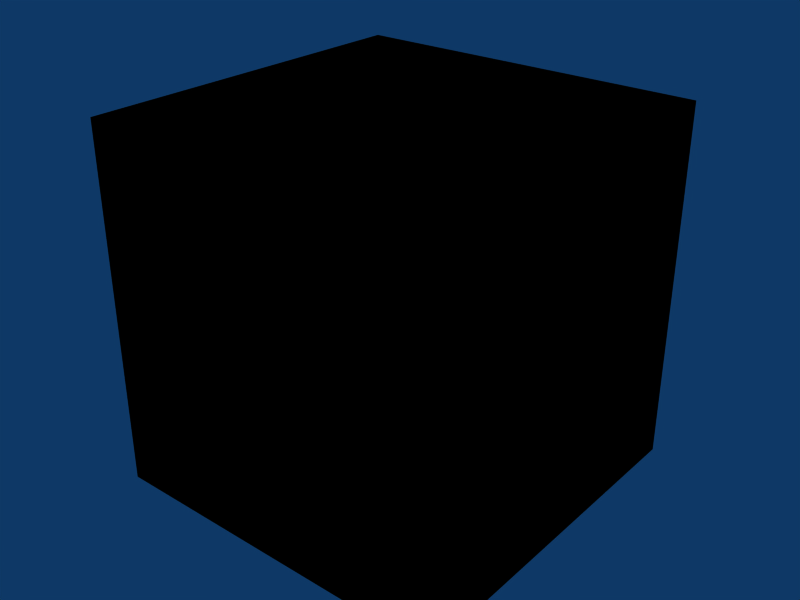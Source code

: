 # Source: export_type_hueristic_scenery.test.blend  (saved by Blender 2.49.2; exported with 4.5.12 LTS)
import bpy
from mathutils import Matrix  # noqa: F401  (used for matrix-valued properties, if any)

bpy.ops.wm.read_factory_settings(use_empty=True)
scene = bpy.context.scene
scene.name = 'Scene'

# ---- collections
col_collection_1 = bpy.data.collections.new('Collection 1'); scene.collection.children.link(col_collection_1)

# ---- materials (node trees are filled in below, after node groups)
mat_material = bpy.data.materials.new('Material')
mat_material.alpha_threshold = 0.0
mat_material.roughness = 0.5
mat_material.line_color = (0.0, 0.0, 0.0, 1.0)

# ---- material node trees

# ---- world
world_world = bpy.data.worlds.new('World'); scene.world = world_world
world_world.color = (0.05656, 0.2208, 0.4)
world_world.use_sun_shadow = False
world_world.sun_shadow_jitter_overblur = 0.0
world_world.cycles.sampling_method = 'MANUAL'
world_world.cycles.sample_map_resolution = 256

# ---- meshes
me_cube_001 = bpy.data.meshes.new('Cube.001')
me_cube_001.from_pydata([(1.0, 1.0, -1.0), (1.0, -1.0, -1.0), (-1.0, -1.0, -1.0), (-1.0, 1.0, -1.0), (1.0, 1.0, 1.0), (1.0, -1.0, 1.0), (-1.0, -1.0, 1.0), (-1.0, 1.0, 1.0)], [], [(0, 1, 2, 3), (4, 7, 6, 5), (0, 4, 5, 1), (1, 5, 6, 2), (2, 6, 7, 3), (4, 0, 3, 7)])
me_cube_001.use_remesh_preserve_volume = False
me_cube_001.use_remesh_preserve_attributes = False
me_cube_001.use_mirror_vertex_groups = False
me_cube_001.update()
me_cube = bpy.data.meshes.new('Cube')
me_cube.from_pydata([(1.0, 1.0, -1.0), (1.0, -1.0, -1.0), (-1.0, -1.0, -1.0), (-1.0, 1.0, -1.0), (1.0, 1.0, 1.0), (1.0, -1.0, 1.0), (-1.0, -1.0, 1.0), (-1.0, 1.0, 1.0)], [], [(0, 1, 2, 3), (4, 7, 6, 5), (0, 4, 5, 1), (1, 5, 6, 2), (2, 6, 7, 3), (4, 0, 3, 7)])
_uv = me_cube.uv_layers.new(name='UVTex')
_uv.uv.foreach_set('vector', [0.0, 0.0, 1.0, 0.0, 1.0, 1.0, 0.0, 1.0, 0.0, 0.0, 1.0, 0.0, 1.0, 1.0, 0.0, 1.0, 0.0, 0.0, 1.0, 0.0, 1.0, 1.0, 0.0, 1.0, 0.0, 0.0, 1.0, 0.0, 1.0, 1.0, 0.0, 1.0, 0.0, 0.0, 1.0, 0.0, 1.0, 1.0, 0.0, 1.0, 0.0, 0.0, 1.0, 0.0, 1.0, 1.0, 0.0, 1.0])
me_cube.materials.append(mat_material)
me_cube.use_remesh_preserve_volume = False
me_cube.use_remesh_preserve_attributes = False
me_cube.use_mirror_vertex_groups = False
me_cube.update()

# ---- objects
ob_objisinstancedscenery = bpy.data.objects.new('OBJIsInstancedScenery', None)
ob_cube_001 = bpy.data.objects.new('Cube.001', me_cube_001)
ob_objisscenery = bpy.data.objects.new('OBJIsScenery', None)
ob_cube = bpy.data.objects.new('Cube', me_cube)

# ---- transforms, parenting, visibility, modifiers, constraints
ob_objisinstancedscenery.location = (0.0, 0.0, 0.0)
ob_objisinstancedscenery.lock_rotations_4d = False
ob_objisinstancedscenery.empty_display_type = 'ARROWS'
ob_objisinstancedscenery.empty_image_offset = (0.0, 0.0)
ob_objisinstancedscenery.lineart.crease_threshold = 0.0
ob_cube_001.parent = ob_objisinstancedscenery
ob_cube_001.location = (0.0, 0.0, 0.0)
ob_cube_001.lock_rotations_4d = False
ob_cube_001.empty_display_type = 'ARROWS'
ob_cube_001.lineart.crease_threshold = 0.0
ob_objisscenery.location = (0.0, 0.0, 0.0)
ob_objisscenery.lock_rotations_4d = False
ob_objisscenery.empty_display_type = 'ARROWS'
ob_objisscenery.empty_image_offset = (0.0, 0.0)
ob_objisscenery.lineart.crease_threshold = 0.0
ob_cube.parent = ob_objisscenery
ob_cube.location = (0.0, 0.0, 0.0)
ob_cube.lock_rotations_4d = False
ob_cube.empty_display_type = 'ARROWS'
ob_cube.color = (0.0, 0.0, 0.0, 1.0)
ob_cube.lineart.crease_threshold = 0.0

# ---- collection membership
col_collection_1.objects.link(ob_objisinstancedscenery)
col_collection_1.objects.link(ob_cube_001)
col_collection_1.objects.link(ob_objisscenery)
col_collection_1.objects.link(ob_cube)

# ---- scene / render settings (as saved in the file)
scene.frame_start = 1; scene.frame_end = 250; scene.frame_set(1)
scene.render.engine = 'BLENDER_EEVEE_NEXT'
scene.render.image_settings.file_format = 'JPEG'
scene.render.image_settings.color_mode = 'RGB'
scene.render.image_settings.compression = 90
scene.render.resolution_x = 800
scene.render.resolution_y = 600
scene.render.pixel_aspect_x = 100.0
scene.render.pixel_aspect_y = 100.0
scene.render.fps = 25
scene.render.dither_intensity = 0.0
scene.render.use_compositing = False
scene.render.use_sequencer = False
scene.render.bake_margin = 2
scene.render.bake_bias = 0.0
scene.render.use_stamp_time = False
scene.render.use_stamp_date = False
scene.render.use_stamp_frame = False
scene.render.use_stamp_camera = False
scene.render.use_stamp_scene = False
scene.render.use_stamp_filename = False
scene.render.use_stamp_render_time = False
scene.render.stamp_font_size = 0
scene.cycles.use_denoising = False
scene.cycles.samples = 10
scene.cycles.sampling_pattern = 'TABULATED_SOBOL'
scene.cycles.light_sampling_threshold = 0.0
scene.cycles.use_adaptive_sampling = False
scene.cycles.use_light_tree = False
scene.cycles.blur_glossy = 0.0
scene.cycles.volume_bounces = 1
scene.cycles.pixel_filter_type = 'GAUSSIAN'
scene.cycles.sample_clamp_indirect = 0.0
scene.view_settings.view_transform = 'Raw'
bpy.context.view_layer.update()

# ---- added for rendering (the .blend has no active camera): camera
cam_auto = bpy.data.cameras.new('AutoCamera')
cam_auto.lens = 50.0
cam_auto.sensor_width = 36.0
cam_auto.clip_end = 1000.0
ob_auto_camera = bpy.data.objects.new('AutoCamera', cam_auto)
scene.collection.objects.link(ob_auto_camera)
ob_auto_camera.location = (3.20507, -3.84609, 2.56406)
ob_auto_camera.rotation_euler = (1.09748, -7.21219e-08, 0.694738)
scene.camera = ob_auto_camera
bpy.context.view_layer.update()
